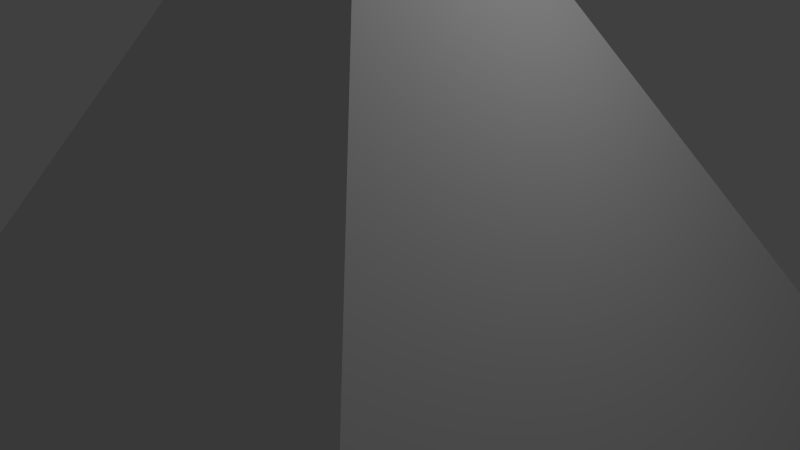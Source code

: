 # Source: pyramid.blend  (saved by Blender 2.69.0; exported with 4.5.12 LTS)
import bpy
from mathutils import Matrix  # noqa: F401  (used for matrix-valued properties, if any)

bpy.ops.wm.read_factory_settings(use_empty=True)
scene = bpy.context.scene
scene.name = 'Scene'

# ---- collections
col_collection_1 = bpy.data.collections.new('Collection 1'); scene.collection.children.link(col_collection_1)

# ---- materials (node trees are filled in below, after node groups)
mat_material = bpy.data.materials.new('Material')
mat_material.alpha_threshold = 0.0
mat_material.use_transparent_shadow = False
mat_material.roughness = 0.5
mat_material.line_color = (0.0, 0.0, 0.0, 1.0)

# ---- material node trees

# ---- world
world_world = bpy.data.worlds.new('World'); scene.world = world_world
world_world.color = (0.05088, 0.05088, 0.05088)
world_world.use_sun_shadow = False
world_world.sun_shadow_jitter_overblur = 0.0
world_world.cycles.sampling_method = 'MANUAL'
world_world.cycles.sample_map_resolution = 256

# ---- cameras
cam_camera = bpy.data.cameras.new('Camera')
cam_camera.clip_end = 100.0
cam_camera.lens = 35.0
cam_camera.sensor_width = 32.0
cam_camera.sensor_height = 18.0
cam_camera.ortho_scale = 7.314
cam_camera.dof.focus_distance = 0.0
cam_camera.dof.aperture_fstop = 128.0

# ---- lights
light_lamp = bpy.data.lights.new('Lamp', 'POINT')
light_lamp.transmission_factor = 0.0
light_lamp.cutoff_distance = 30.0
light_lamp.energy = 100.0
light_lamp.shadow_buffer_clip_start = 1.001
light_lamp.shadow_soft_size = 0.1
light_lamp.shadow_maximum_resolution = 0.006
light_lamp.use_absolute_resolution = True
light_lamp.cycles.use_multiple_importance_sampling = False

# ---- meshes
me_cube = bpy.data.meshes.new('Cube')
me_cube.from_pydata([(4.91, 4.91, -2.24), (4.91, -4.91, -2.24), (-4.91, -4.91, -2.24), (-4.91, 4.91, -2.24), (-7.401e-07, -1.111e-06, 5.96)], [], [(0, 1, 2, 3), (0, 4, 1), (1, 4, 2), (2, 4, 3), (4, 0, 3)])
_uv = me_cube.uv_layers.new(name='UVMap')
_uv.uv.foreach_set('vector', [0.0, 0.0, 1.0, 0.0, 1.0, 1.0, 0.0, 1.0, 0.0, 0.0, 1.0, 0.0, 1.0, 1.0, 0.0, 0.0, 1.0, 0.0, 1.0, 1.0, 0.0, 0.0, 1.0, 0.0, 1.0, 1.0, 0.0, 0.0, 1.0, 0.0, 1.0, 1.0])
me_cube.materials.append(mat_material)
me_cube.use_remesh_preserve_volume = False
me_cube.use_remesh_preserve_attributes = False
me_cube.use_mirror_vertex_groups = False
me_cube.update()

# ---- objects
ob_cube = bpy.data.objects.new('Cube', me_cube)
ob_lamp = bpy.data.objects.new('Lamp', light_lamp)
ob_camera = bpy.data.objects.new('Camera', cam_camera)

# ---- transforms, parenting, visibility, modifiers, constraints
ob_cube.location = (0.0, 0.0, 1.0)
ob_cube.lock_rotations_4d = False
ob_cube.empty_display_type = 'ARROWS'
ob_cube.lineart.crease_threshold = 0.0
ob_lamp.location = (4.076, 1.005, 6.904)
ob_lamp.rotation_euler = (0.6503, 0.05522, 1.866)
ob_lamp.lock_rotations_4d = False
ob_lamp.empty_display_type = 'ARROWS'
ob_lamp.color = (0.0, 0.0, 0.0, 0.0)
ob_lamp.lineart.crease_threshold = 0.0
ob_camera.location = (7.481, -6.508, 6.344)
ob_camera.rotation_euler = (1.109, 0.01082, 0.8149)
ob_camera.lock_rotations_4d = False
ob_camera.empty_display_type = 'ARROWS'
ob_camera.color = (0.0, 0.0, 0.0, 0.0)
ob_camera.display_type = 'WIRE'
ob_camera.lineart.crease_threshold = 0.0

# ---- collection membership
col_collection_1.objects.link(ob_cube)
col_collection_1.objects.link(ob_lamp)
col_collection_1.objects.link(ob_camera)

# ---- scene / render settings (as saved in the file)
scene.camera = ob_camera
scene.frame_start = 1; scene.frame_end = 250; scene.frame_set(1)
scene.render.engine = 'BLENDER_EEVEE_NEXT'
scene.render.image_settings.compression = 90
scene.render.resolution_percentage = 50
scene.render.dither_intensity = 0.0
scene.cycles.use_denoising = False
scene.cycles.samples = 10
scene.cycles.sampling_pattern = 'TABULATED_SOBOL'
scene.cycles.light_sampling_threshold = 0.0
scene.cycles.use_adaptive_sampling = False
scene.cycles.use_light_tree = False
scene.cycles.blur_glossy = 0.0
scene.cycles.volume_bounces = 1
scene.cycles.pixel_filter_type = 'GAUSSIAN'
scene.cycles.sample_clamp_indirect = 0.0
scene.view_settings.view_transform = 'Standard'
bpy.context.view_layer.update()

